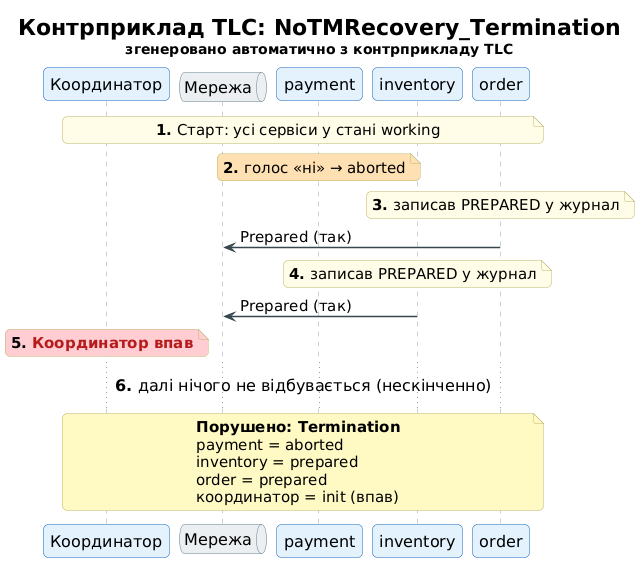

The diagram above was rendered by PlantUML. Its source (embedded in the PNG):
@startuml
!include ../_style.iuml
title Контрприклад TLC: NoTMRecovery_Termination\n<size:14>згенеровано автоматично з контрприкладу TLC</size>

participant "Координатор" as TM
queue "Мережа" as NET
participant "payment" as RM_payment
participant "inventory" as RM_inventory
participant "order" as RM_order

note over TM, RM_order: <b>1.</b> Старт: усі сервіси у стані working
note over RM_payment #FFE0B2: <b>2.</b> голос «ні» → aborted
note over RM_order: <b>3.</b> записав PREPARED у журнал
RM_order -> NET: Prepared (так)
note over RM_inventory: <b>4.</b> записав PREPARED у журнал
RM_inventory -> NET: Prepared (так)
note over TM #FFCDD2: <b>5.</b> <color:#B71C1C><b>Координатор впав</b></color>
... <b>6.</b> далі нічого не відбувається (нескінченно) ...

note across #FFF9C4
<b>Порушено: Termination</b>
payment = aborted
inventory = prepared
order = prepared
координатор = init (впав)
end note
@enduml